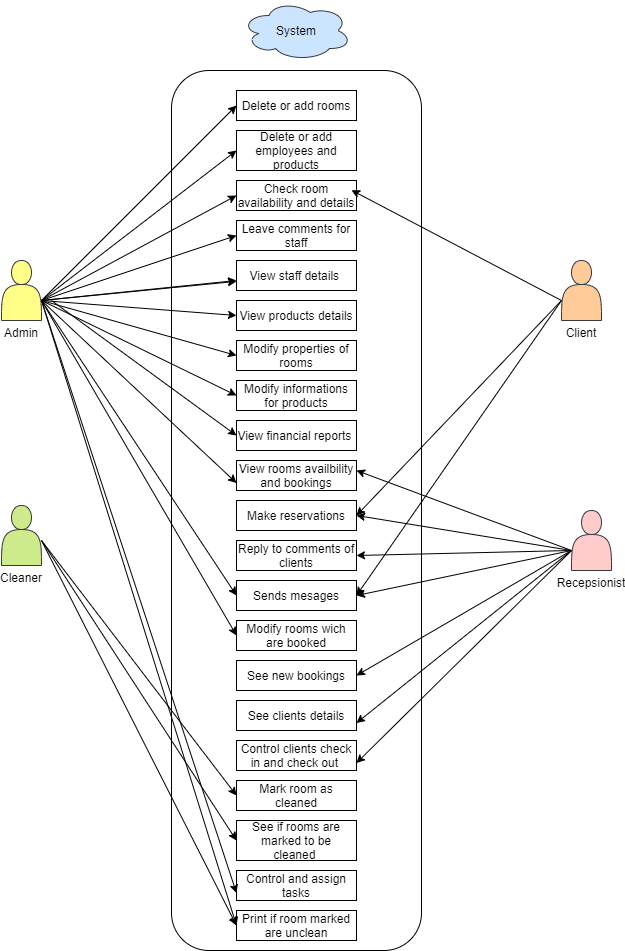

The diagram above was exported from draw.io. Its source (the exported page's mxGraphModel, read from the mxfile embedded in the PNG):
<mxGraphModel dx="430" dy="1504" grid="1" gridSize="10" guides="1" tooltips="1" connect="1" arrows="1" fold="1" page="1" pageScale="1" pageWidth="850" pageHeight="1100" math="0" shadow="0">
  <root>
    <mxCell id="Eur7Ixi3L5CZFukwMzF_-0" />
    <mxCell id="Eur7Ixi3L5CZFukwMzF_-1" parent="Eur7Ixi3L5CZFukwMzF_-0" />
    <mxCell id="pIEIYKvxKWvjCQ4Lh6sI-2" value="" style="rounded=1;whiteSpace=wrap;html=1;" vertex="1" parent="Eur7Ixi3L5CZFukwMzF_-1">
      <mxGeometry x="270" y="-50" width="250" height="880" as="geometry" />
    </mxCell>
    <mxCell id="pIEIYKvxKWvjCQ4Lh6sI-4" value="Delete or add rooms" style="rounded=0;whiteSpace=wrap;html=1;" vertex="1" parent="Eur7Ixi3L5CZFukwMzF_-1">
      <mxGeometry x="335" y="-30" width="120" height="30" as="geometry" />
    </mxCell>
    <mxCell id="pIEIYKvxKWvjCQ4Lh6sI-5" value="Delete or add employees and products" style="rounded=0;whiteSpace=wrap;html=1;" vertex="1" parent="Eur7Ixi3L5CZFukwMzF_-1">
      <mxGeometry x="335" y="10" width="120" height="40" as="geometry" />
    </mxCell>
    <mxCell id="pIEIYKvxKWvjCQ4Lh6sI-6" value="Check room availability and details" style="rounded=0;whiteSpace=wrap;html=1;" vertex="1" parent="Eur7Ixi3L5CZFukwMzF_-1">
      <mxGeometry x="335" y="60" width="120" height="30" as="geometry" />
    </mxCell>
    <mxCell id="pIEIYKvxKWvjCQ4Lh6sI-7" value="Leave comments for staff" style="rounded=0;whiteSpace=wrap;html=1;" vertex="1" parent="Eur7Ixi3L5CZFukwMzF_-1">
      <mxGeometry x="335" y="100" width="120" height="30" as="geometry" />
    </mxCell>
    <mxCell id="pIEIYKvxKWvjCQ4Lh6sI-9" value="View staff details&amp;nbsp;" style="rounded=0;whiteSpace=wrap;html=1;" vertex="1" parent="Eur7Ixi3L5CZFukwMzF_-1">
      <mxGeometry x="335" y="140" width="120" height="30" as="geometry" />
    </mxCell>
    <mxCell id="pIEIYKvxKWvjCQ4Lh6sI-12" value="View products details" style="rounded=0;whiteSpace=wrap;html=1;" vertex="1" parent="Eur7Ixi3L5CZFukwMzF_-1">
      <mxGeometry x="335" y="180" width="120" height="30" as="geometry" />
    </mxCell>
    <mxCell id="pIEIYKvxKWvjCQ4Lh6sI-13" value="Modify properties of rooms" style="rounded=0;whiteSpace=wrap;html=1;" vertex="1" parent="Eur7Ixi3L5CZFukwMzF_-1">
      <mxGeometry x="335" y="220" width="120" height="30" as="geometry" />
    </mxCell>
    <mxCell id="pIEIYKvxKWvjCQ4Lh6sI-14" value="Modify informations for products" style="rounded=0;whiteSpace=wrap;html=1;" vertex="1" parent="Eur7Ixi3L5CZFukwMzF_-1">
      <mxGeometry x="335" y="260" width="120" height="30" as="geometry" />
    </mxCell>
    <mxCell id="pIEIYKvxKWvjCQ4Lh6sI-15" value="View financial reports&amp;nbsp;" style="rounded=0;whiteSpace=wrap;html=1;" vertex="1" parent="Eur7Ixi3L5CZFukwMzF_-1">
      <mxGeometry x="335" y="300" width="120" height="30" as="geometry" />
    </mxCell>
    <mxCell id="pIEIYKvxKWvjCQ4Lh6sI-16" value="View rooms availbility and bookings" style="rounded=0;whiteSpace=wrap;html=1;" vertex="1" parent="Eur7Ixi3L5CZFukwMzF_-1">
      <mxGeometry x="335" y="340" width="120" height="30" as="geometry" />
    </mxCell>
    <mxCell id="pIEIYKvxKWvjCQ4Lh6sI-17" value="Make reservations" style="rounded=0;whiteSpace=wrap;html=1;" vertex="1" parent="Eur7Ixi3L5CZFukwMzF_-1">
      <mxGeometry x="335" y="380" width="120" height="30" as="geometry" />
    </mxCell>
    <mxCell id="pIEIYKvxKWvjCQ4Lh6sI-18" value="Reply to comments of clients" style="rounded=0;whiteSpace=wrap;html=1;" vertex="1" parent="Eur7Ixi3L5CZFukwMzF_-1">
      <mxGeometry x="335" y="420" width="120" height="30" as="geometry" />
    </mxCell>
    <mxCell id="pIEIYKvxKWvjCQ4Lh6sI-19" value="Sends mesages" style="rounded=0;whiteSpace=wrap;html=1;" vertex="1" parent="Eur7Ixi3L5CZFukwMzF_-1">
      <mxGeometry x="335" y="460" width="120" height="30" as="geometry" />
    </mxCell>
    <mxCell id="pIEIYKvxKWvjCQ4Lh6sI-20" value="Modify rooms wich are booked" style="rounded=0;whiteSpace=wrap;html=1;" vertex="1" parent="Eur7Ixi3L5CZFukwMzF_-1">
      <mxGeometry x="335" y="500" width="120" height="30" as="geometry" />
    </mxCell>
    <mxCell id="pIEIYKvxKWvjCQ4Lh6sI-22" value="See new bookings" style="rounded=0;whiteSpace=wrap;html=1;" vertex="1" parent="Eur7Ixi3L5CZFukwMzF_-1">
      <mxGeometry x="335" y="540" width="120" height="30" as="geometry" />
    </mxCell>
    <mxCell id="pIEIYKvxKWvjCQ4Lh6sI-24" value="See clients details" style="rounded=0;whiteSpace=wrap;html=1;" vertex="1" parent="Eur7Ixi3L5CZFukwMzF_-1">
      <mxGeometry x="335" y="580" width="120" height="30" as="geometry" />
    </mxCell>
    <mxCell id="pIEIYKvxKWvjCQ4Lh6sI-25" value="Control clients check in and check out&amp;nbsp;" style="rounded=0;whiteSpace=wrap;html=1;" vertex="1" parent="Eur7Ixi3L5CZFukwMzF_-1">
      <mxGeometry x="335" y="620" width="120" height="30" as="geometry" />
    </mxCell>
    <mxCell id="pIEIYKvxKWvjCQ4Lh6sI-26" value="Mark room as cleaned" style="rounded=0;whiteSpace=wrap;html=1;" vertex="1" parent="Eur7Ixi3L5CZFukwMzF_-1">
      <mxGeometry x="335" y="660" width="120" height="30" as="geometry" />
    </mxCell>
    <mxCell id="pIEIYKvxKWvjCQ4Lh6sI-27" value="See if rooms are marked to be cleaned&amp;nbsp;" style="rounded=0;whiteSpace=wrap;html=1;" vertex="1" parent="Eur7Ixi3L5CZFukwMzF_-1">
      <mxGeometry x="335" y="700" width="120" height="40" as="geometry" />
    </mxCell>
    <mxCell id="pIEIYKvxKWvjCQ4Lh6sI-28" value="Control and assign tasks" style="rounded=0;whiteSpace=wrap;html=1;" vertex="1" parent="Eur7Ixi3L5CZFukwMzF_-1">
      <mxGeometry x="335" y="750" width="120" height="30" as="geometry" />
    </mxCell>
    <mxCell id="pIEIYKvxKWvjCQ4Lh6sI-29" value="Print if room marked are unclean" style="rounded=0;whiteSpace=wrap;html=1;" vertex="1" parent="Eur7Ixi3L5CZFukwMzF_-1">
      <mxGeometry x="335" y="790" width="120" height="30" as="geometry" />
    </mxCell>
    <mxCell id="pIEIYKvxKWvjCQ4Lh6sI-30" value="System" style="ellipse;shape=cloud;whiteSpace=wrap;html=1;fillColor=#cce5ff;strokeColor=#36393d;" vertex="1" parent="Eur7Ixi3L5CZFukwMzF_-1">
      <mxGeometry x="340" y="-120" width="110" height="60" as="geometry" />
    </mxCell>
    <mxCell id="XyJjCRm2Yy1b1FuI0Q6n-0" value="&lt;br&gt;&lt;br&gt;&lt;br&gt;&lt;br&gt;&lt;br&gt;&lt;br&gt;Admin" style="shape=actor;whiteSpace=wrap;html=1;fillColor=#ffff88;strokeColor=#36393d;" vertex="1" parent="Eur7Ixi3L5CZFukwMzF_-1">
      <mxGeometry x="100" y="140" width="40" height="60" as="geometry" />
    </mxCell>
    <mxCell id="XyJjCRm2Yy1b1FuI0Q6n-1" value="&lt;br&gt;&lt;br&gt;&lt;br&gt;&lt;br&gt;&lt;br&gt;&lt;br&gt;Recepsionist" style="shape=actor;whiteSpace=wrap;html=1;fillColor=#ffcccc;strokeColor=#36393d;" vertex="1" parent="Eur7Ixi3L5CZFukwMzF_-1">
      <mxGeometry x="670" y="390" width="40" height="60" as="geometry" />
    </mxCell>
    <mxCell id="XyJjCRm2Yy1b1FuI0Q6n-2" value="&lt;br&gt;&lt;br&gt;&lt;br&gt;&lt;br&gt;&lt;br&gt;&lt;br&gt;Cleaner" style="shape=actor;whiteSpace=wrap;html=1;fillColor=#cdeb8b;strokeColor=#36393d;" vertex="1" parent="Eur7Ixi3L5CZFukwMzF_-1">
      <mxGeometry x="100" y="385" width="40" height="60" as="geometry" />
    </mxCell>
    <mxCell id="XyJjCRm2Yy1b1FuI0Q6n-3" value="&lt;br&gt;&lt;br&gt;&lt;br&gt;&lt;br&gt;&lt;br&gt;&lt;br&gt;Client" style="shape=actor;whiteSpace=wrap;html=1;fillColor=#ffcc99;strokeColor=#36393d;" vertex="1" parent="Eur7Ixi3L5CZFukwMzF_-1">
      <mxGeometry x="660" y="140" width="40" height="60" as="geometry" />
    </mxCell>
    <mxCell id="dz4G1YMc_y5zm4R1vTo--3" value="" style="endArrow=classic;html=1;entryX=0;entryY=0.5;entryDx=0;entryDy=0;" edge="1" parent="Eur7Ixi3L5CZFukwMzF_-1" target="pIEIYKvxKWvjCQ4Lh6sI-4">
      <mxGeometry width="50" height="50" relative="1" as="geometry">
        <mxPoint x="140" y="180" as="sourcePoint" />
        <mxPoint x="190" y="130" as="targetPoint" />
      </mxGeometry>
    </mxCell>
    <mxCell id="dz4G1YMc_y5zm4R1vTo--4" value="" style="endArrow=classic;html=1;entryX=0;entryY=0.5;entryDx=0;entryDy=0;" edge="1" parent="Eur7Ixi3L5CZFukwMzF_-1" target="pIEIYKvxKWvjCQ4Lh6sI-5">
      <mxGeometry width="50" height="50" relative="1" as="geometry">
        <mxPoint x="140" y="180" as="sourcePoint" />
        <mxPoint x="200" y="140" as="targetPoint" />
      </mxGeometry>
    </mxCell>
    <mxCell id="tFjWDfshVBSRaJ23voSk-8" value="" style="endArrow=classic;html=1;entryX=0;entryY=0.5;entryDx=0;entryDy=0;" edge="1" parent="Eur7Ixi3L5CZFukwMzF_-1" target="pIEIYKvxKWvjCQ4Lh6sI-6">
      <mxGeometry width="50" height="50" relative="1" as="geometry">
        <mxPoint x="140" y="180" as="sourcePoint" />
        <mxPoint x="375" y="10" as="targetPoint" />
      </mxGeometry>
    </mxCell>
    <mxCell id="tFjWDfshVBSRaJ23voSk-9" value="" style="endArrow=classic;html=1;entryX=0;entryY=0.5;entryDx=0;entryDy=0;" edge="1" parent="Eur7Ixi3L5CZFukwMzF_-1" target="pIEIYKvxKWvjCQ4Lh6sI-7">
      <mxGeometry width="50" height="50" relative="1" as="geometry">
        <mxPoint x="140" y="180" as="sourcePoint" />
        <mxPoint x="375" y="40" as="targetPoint" />
      </mxGeometry>
    </mxCell>
    <mxCell id="tFjWDfshVBSRaJ23voSk-10" value="" style="endArrow=classic;html=1;" edge="1" parent="Eur7Ixi3L5CZFukwMzF_-1" target="pIEIYKvxKWvjCQ4Lh6sI-9">
      <mxGeometry width="50" height="50" relative="1" as="geometry">
        <mxPoint x="140" y="180" as="sourcePoint" />
        <mxPoint x="385" y="60" as="targetPoint" />
      </mxGeometry>
    </mxCell>
    <mxCell id="tFjWDfshVBSRaJ23voSk-11" value="" style="endArrow=classic;html=1;entryX=0;entryY=0.5;entryDx=0;entryDy=0;" edge="1" parent="Eur7Ixi3L5CZFukwMzF_-1" target="pIEIYKvxKWvjCQ4Lh6sI-12">
      <mxGeometry width="50" height="50" relative="1" as="geometry">
        <mxPoint x="140" y="180" as="sourcePoint" />
        <mxPoint x="355" y="60" as="targetPoint" />
      </mxGeometry>
    </mxCell>
    <mxCell id="tFjWDfshVBSRaJ23voSk-12" value="" style="endArrow=classic;html=1;entryX=0;entryY=0.5;entryDx=0;entryDy=0;" edge="1" parent="Eur7Ixi3L5CZFukwMzF_-1" target="pIEIYKvxKWvjCQ4Lh6sI-13">
      <mxGeometry width="50" height="50" relative="1" as="geometry">
        <mxPoint x="140" y="180" as="sourcePoint" />
        <mxPoint x="385" y="90" as="targetPoint" />
      </mxGeometry>
    </mxCell>
    <mxCell id="tFjWDfshVBSRaJ23voSk-13" value="" style="endArrow=classic;html=1;entryX=0;entryY=0.5;entryDx=0;entryDy=0;" edge="1" parent="Eur7Ixi3L5CZFukwMzF_-1" target="pIEIYKvxKWvjCQ4Lh6sI-14">
      <mxGeometry width="50" height="50" relative="1" as="geometry">
        <mxPoint x="140" y="180" as="sourcePoint" />
        <mxPoint x="395" y="130" as="targetPoint" />
      </mxGeometry>
    </mxCell>
    <mxCell id="tFjWDfshVBSRaJ23voSk-14" value="" style="endArrow=classic;html=1;entryX=0;entryY=0.5;entryDx=0;entryDy=0;" edge="1" parent="Eur7Ixi3L5CZFukwMzF_-1" target="pIEIYKvxKWvjCQ4Lh6sI-15">
      <mxGeometry width="50" height="50" relative="1" as="geometry">
        <mxPoint x="150" y="180" as="sourcePoint" />
        <mxPoint x="375" y="120" as="targetPoint" />
      </mxGeometry>
    </mxCell>
    <mxCell id="tFjWDfshVBSRaJ23voSk-15" value="" style="endArrow=classic;html=1;entryX=0;entryY=0.75;entryDx=0;entryDy=0;" edge="1" parent="Eur7Ixi3L5CZFukwMzF_-1" target="pIEIYKvxKWvjCQ4Lh6sI-16">
      <mxGeometry width="50" height="50" relative="1" as="geometry">
        <mxPoint x="140" y="180" as="sourcePoint" />
        <mxPoint x="345" y="70" as="targetPoint" />
      </mxGeometry>
    </mxCell>
    <mxCell id="tFjWDfshVBSRaJ23voSk-16" value="" style="endArrow=classic;html=1;entryX=0;entryY=0.5;entryDx=0;entryDy=0;" edge="1" parent="Eur7Ixi3L5CZFukwMzF_-1" target="pIEIYKvxKWvjCQ4Lh6sI-19">
      <mxGeometry width="50" height="50" relative="1" as="geometry">
        <mxPoint x="140" y="180" as="sourcePoint" />
        <mxPoint x="355" y="120" as="targetPoint" />
      </mxGeometry>
    </mxCell>
    <mxCell id="tFjWDfshVBSRaJ23voSk-17" value="" style="endArrow=classic;html=1;entryX=0;entryY=0.5;entryDx=0;entryDy=0;" edge="1" parent="Eur7Ixi3L5CZFukwMzF_-1">
      <mxGeometry width="50" height="50" relative="1" as="geometry">
        <mxPoint x="140" y="180" as="sourcePoint" />
        <mxPoint x="335" y="160" as="targetPoint" />
      </mxGeometry>
    </mxCell>
    <mxCell id="tFjWDfshVBSRaJ23voSk-18" value="" style="endArrow=classic;html=1;entryX=0;entryY=0.5;entryDx=0;entryDy=0;" edge="1" parent="Eur7Ixi3L5CZFukwMzF_-1" target="pIEIYKvxKWvjCQ4Lh6sI-20">
      <mxGeometry width="50" height="50" relative="1" as="geometry">
        <mxPoint x="140" y="180" as="sourcePoint" />
        <mxPoint x="285" y="150" as="targetPoint" />
      </mxGeometry>
    </mxCell>
    <mxCell id="tFjWDfshVBSRaJ23voSk-19" value="" style="endArrow=classic;html=1;entryX=0;entryY=0.75;entryDx=0;entryDy=0;" edge="1" parent="Eur7Ixi3L5CZFukwMzF_-1" target="pIEIYKvxKWvjCQ4Lh6sI-28">
      <mxGeometry width="50" height="50" relative="1" as="geometry">
        <mxPoint x="140" y="180" as="sourcePoint" />
        <mxPoint x="200" y="680" as="targetPoint" />
      </mxGeometry>
    </mxCell>
    <mxCell id="tFjWDfshVBSRaJ23voSk-20" value="" style="endArrow=classic;html=1;entryX=0;entryY=0.5;entryDx=0;entryDy=0;" edge="1" parent="Eur7Ixi3L5CZFukwMzF_-1" target="pIEIYKvxKWvjCQ4Lh6sI-29">
      <mxGeometry width="50" height="50" relative="1" as="geometry">
        <mxPoint x="140" y="180" as="sourcePoint" />
        <mxPoint x="325" y="140" as="targetPoint" />
      </mxGeometry>
    </mxCell>
    <mxCell id="tFjWDfshVBSRaJ23voSk-24" style="edgeStyle=orthogonalEdgeStyle;rounded=0;orthogonalLoop=1;jettySize=auto;html=1;exitX=0.5;exitY=1;exitDx=0;exitDy=0;" edge="1" parent="Eur7Ixi3L5CZFukwMzF_-1" source="XyJjCRm2Yy1b1FuI0Q6n-2" target="XyJjCRm2Yy1b1FuI0Q6n-2">
      <mxGeometry relative="1" as="geometry" />
    </mxCell>
    <mxCell id="tFjWDfshVBSRaJ23voSk-25" value="" style="endArrow=classic;html=1;entryX=0;entryY=0.5;entryDx=0;entryDy=0;" edge="1" parent="Eur7Ixi3L5CZFukwMzF_-1" target="pIEIYKvxKWvjCQ4Lh6sI-26">
      <mxGeometry width="50" height="50" relative="1" as="geometry">
        <mxPoint x="140" y="420" as="sourcePoint" />
        <mxPoint x="260" y="630" as="targetPoint" />
      </mxGeometry>
    </mxCell>
    <mxCell id="tFjWDfshVBSRaJ23voSk-26" value="" style="endArrow=classic;html=1;entryX=0;entryY=0.5;entryDx=0;entryDy=0;" edge="1" parent="Eur7Ixi3L5CZFukwMzF_-1" target="pIEIYKvxKWvjCQ4Lh6sI-27">
      <mxGeometry width="50" height="50" relative="1" as="geometry">
        <mxPoint x="140" y="420" as="sourcePoint" />
        <mxPoint x="280" y="750" as="targetPoint" />
      </mxGeometry>
    </mxCell>
    <mxCell id="tFjWDfshVBSRaJ23voSk-27" value="" style="endArrow=classic;html=1;entryX=0;entryY=0.5;entryDx=0;entryDy=0;" edge="1" parent="Eur7Ixi3L5CZFukwMzF_-1" target="pIEIYKvxKWvjCQ4Lh6sI-29">
      <mxGeometry width="50" height="50" relative="1" as="geometry">
        <mxPoint x="140" y="420" as="sourcePoint" />
        <mxPoint x="280" y="910" as="targetPoint" />
      </mxGeometry>
    </mxCell>
    <mxCell id="tFjWDfshVBSRaJ23voSk-31" value="" style="endArrow=classic;html=1;entryX=0.72;entryY=0.136;entryDx=0;entryDy=0;entryPerimeter=0;" edge="1" parent="Eur7Ixi3L5CZFukwMzF_-1" target="pIEIYKvxKWvjCQ4Lh6sI-2">
      <mxGeometry width="50" height="50" relative="1" as="geometry">
        <mxPoint x="660" y="180" as="sourcePoint" />
        <mxPoint x="660" y="260" as="targetPoint" />
      </mxGeometry>
    </mxCell>
    <mxCell id="tFjWDfshVBSRaJ23voSk-33" value="" style="endArrow=classic;html=1;entryX=1;entryY=0.5;entryDx=0;entryDy=0;" edge="1" parent="Eur7Ixi3L5CZFukwMzF_-1" target="pIEIYKvxKWvjCQ4Lh6sI-17">
      <mxGeometry width="50" height="50" relative="1" as="geometry">
        <mxPoint x="660" y="180" as="sourcePoint" />
        <mxPoint x="430" y="199.68000000000006" as="targetPoint" />
      </mxGeometry>
    </mxCell>
    <mxCell id="tFjWDfshVBSRaJ23voSk-38" value="" style="endArrow=classic;html=1;entryX=1;entryY=0.5;entryDx=0;entryDy=0;" edge="1" parent="Eur7Ixi3L5CZFukwMzF_-1" target="pIEIYKvxKWvjCQ4Lh6sI-19">
      <mxGeometry width="50" height="50" relative="1" as="geometry">
        <mxPoint x="660" y="180" as="sourcePoint" />
        <mxPoint x="550" y="360" as="targetPoint" />
      </mxGeometry>
    </mxCell>
    <mxCell id="JQ2i4YAZB1pcHHfk5JX3-8" value="" style="endArrow=classic;html=1;" edge="1" parent="Eur7Ixi3L5CZFukwMzF_-1">
      <mxGeometry width="50" height="50" relative="1" as="geometry">
        <mxPoint x="670" y="430" as="sourcePoint" />
        <mxPoint x="455" y="350" as="targetPoint" />
      </mxGeometry>
    </mxCell>
    <mxCell id="JQ2i4YAZB1pcHHfk5JX3-9" value="" style="endArrow=classic;html=1;entryX=1;entryY=0.5;entryDx=0;entryDy=0;" edge="1" parent="Eur7Ixi3L5CZFukwMzF_-1" target="pIEIYKvxKWvjCQ4Lh6sI-17">
      <mxGeometry width="50" height="50" relative="1" as="geometry">
        <mxPoint x="670" y="430" as="sourcePoint" />
        <mxPoint x="510" y="365" as="targetPoint" />
      </mxGeometry>
    </mxCell>
    <mxCell id="JQ2i4YAZB1pcHHfk5JX3-11" value="" style="endArrow=classic;html=1;entryX=1;entryY=0.5;entryDx=0;entryDy=0;" edge="1" parent="Eur7Ixi3L5CZFukwMzF_-1" target="pIEIYKvxKWvjCQ4Lh6sI-18">
      <mxGeometry width="50" height="50" relative="1" as="geometry">
        <mxPoint x="670" y="430" as="sourcePoint" />
        <mxPoint x="520" y="385" as="targetPoint" />
      </mxGeometry>
    </mxCell>
    <mxCell id="JQ2i4YAZB1pcHHfk5JX3-12" value="" style="endArrow=classic;html=1;entryX=1;entryY=0.5;entryDx=0;entryDy=0;" edge="1" parent="Eur7Ixi3L5CZFukwMzF_-1" target="pIEIYKvxKWvjCQ4Lh6sI-19">
      <mxGeometry width="50" height="50" relative="1" as="geometry">
        <mxPoint x="670" y="430" as="sourcePoint" />
        <mxPoint x="510" y="395" as="targetPoint" />
      </mxGeometry>
    </mxCell>
    <mxCell id="JQ2i4YAZB1pcHHfk5JX3-13" value="" style="endArrow=classic;html=1;entryX=1;entryY=0.5;entryDx=0;entryDy=0;" edge="1" parent="Eur7Ixi3L5CZFukwMzF_-1" target="pIEIYKvxKWvjCQ4Lh6sI-22">
      <mxGeometry width="50" height="50" relative="1" as="geometry">
        <mxPoint x="670" y="430" as="sourcePoint" />
        <mxPoint x="500" y="465" as="targetPoint" />
      </mxGeometry>
    </mxCell>
    <mxCell id="JQ2i4YAZB1pcHHfk5JX3-14" value="" style="endArrow=classic;html=1;entryX=1;entryY=0.75;entryDx=0;entryDy=0;" edge="1" parent="Eur7Ixi3L5CZFukwMzF_-1" target="pIEIYKvxKWvjCQ4Lh6sI-24">
      <mxGeometry width="50" height="50" relative="1" as="geometry">
        <mxPoint x="670" y="430" as="sourcePoint" />
        <mxPoint x="550" y="495" as="targetPoint" />
      </mxGeometry>
    </mxCell>
    <mxCell id="JQ2i4YAZB1pcHHfk5JX3-15" value="" style="endArrow=classic;html=1;entryX=1;entryY=0.75;entryDx=0;entryDy=0;" edge="1" parent="Eur7Ixi3L5CZFukwMzF_-1" target="pIEIYKvxKWvjCQ4Lh6sI-25">
      <mxGeometry width="50" height="50" relative="1" as="geometry">
        <mxPoint x="670" y="430" as="sourcePoint" />
        <mxPoint x="600" y="515" as="targetPoint" />
      </mxGeometry>
    </mxCell>
  </root>
</mxGraphModel>